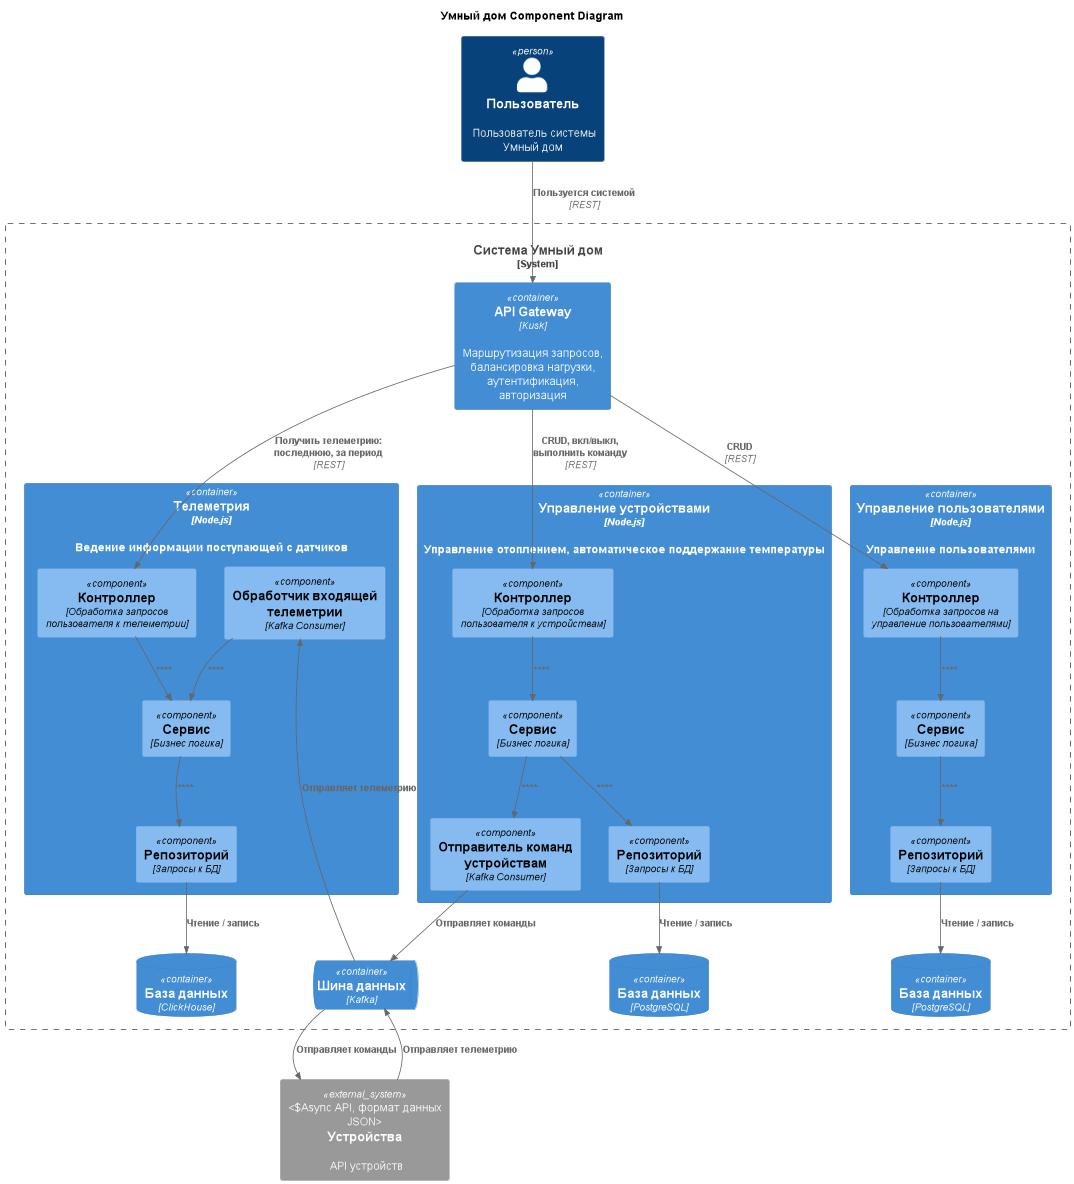

The diagram above was rendered by PlantUML. Its source (embedded in the PNG):
@startuml
title Умный дом Component Diagram

!include <C4/C4_Component>

top to bottom direction

Person(user, "Пользователь", "Пользователь системы Умный дом")
System_Boundary(system, "Система Умный дом") {
    Container(apiGateway, "АPI Gateway", "Kusk", "Маршрутизация запросов, балансировка нагрузки, аутентификация, авторизация")

    Container(telemetryService, "Телеметрия", "Node.js", "Ведение информации поступающей с датчиков") {
        Component(telemetryController, "Контроллер", "Обработка запросов пользователя к телеметрии")
        Component(telemetryLogic, "Сервис", "Бизнес логика")
        Component(telemetryRepo, "Репозиторий", "Запросы к БД")
        Component(telemetryConsumer, "Обработчик входящей телеметрии", "Kafka Consumer")

        Rel(telemetryController, telemetryLogic, "")
        Rel(telemetryLogic, telemetryRepo, "")
        Rel(telemetryConsumer, telemetryLogic, "")
    }
    Container(deviceService, "Управление устройствами", "Node.js", "Управление отоплением, автоматическое поддержание температуры") {
        Component(deviceController, "Контроллер", "Обработка запросов пользователя к устройствам")
        Component(deviceLogic, "Сервис", "Бизнес логика")
        Component(deviceRepo, "Репозиторий", "Запросы к БД")
        Component(deviceProducer, "Отправитель команд устройствам", "Kafka Consumer")

        Rel(deviceController, deviceLogic, "")
        Rel(deviceLogic, deviceRepo, "")
        Rel(deviceLogic, deviceProducer, "")
    }
    Container(userService, "Управление пользователями", "Node.js", "Управление пользователями") {
        Component(userController, "Контроллер", "Обработка запросов на управление пользователями")
        Component(userLogic, "Сервис", "Бизнес логика")
        Component(userRepo, "Репозиторий", "Запросы к БД")

        Rel(userController, userLogic, "")
        Rel(userLogic, userRepo, "")
    }

    ContainerDb(telemetryDb, "База данных", "ClickHouse")
    ContainerDb(deviceDb, "База данных", "PostgreSQL")
    ContainerDb(userDb, "База данных", "PostgreSQL")
    ContainerQueue(kafka, "Шина данных", "Kafka")

    Rel(apiGateway, telemetryController, "Получить телеметрию: последнюю, за период", "REST")
    Rel(apiGateway, deviceController, "CRUD, вкл/выкл, выполнить команду", "REST")
    Rel(apiGateway, userController, "СRUD", "REST")

    Rel(deviceProducer, kafka, "Отправляет команды")
    Rel_L(kafka, telemetryConsumer, "Отправляет телеметрию")

    Rel(deviceRepo, deviceDb, "Чтение / запись")
    Rel(telemetryRepo, telemetryDb, "Чтение / запись")
    Rel(userRepo, userDb, "Чтение / запись")

}


System_Ext(device, "Устройства", "API устройств", "Async API, формат данных JSON")

Rel(kafka, device, "Отправляет команды")
Rel(device, kafka, "Отправляет телеметрию")

Rel(user, apiGateway, "Пользуется системой", "REST")

@enduml